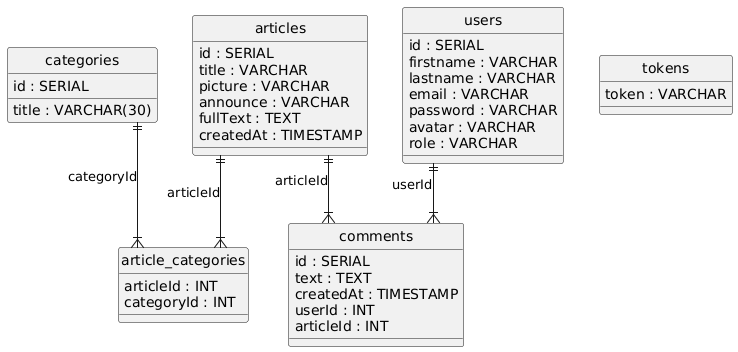

The diagram above was rendered by PlantUML. Its source (embedded in the PNG):
@startuml
hide circle
skinparam linetype ortho

entity "categories" as categories {
  id : SERIAL
  title : VARCHAR(30)
}

entity "users" as users {
  id : SERIAL
  firstname : VARCHAR
  lastname : VARCHAR
  email : VARCHAR
  password : VARCHAR
  avatar : VARCHAR
  role : VARCHAR
}

entity "articles" as articles {
  id : SERIAL
  title : VARCHAR
  picture : VARCHAR
  announce : VARCHAR
  fullText : TEXT
  createdAt : TIMESTAMP
}

entity "comments" as comments {
  id : SERIAL
  text : TEXT
  createdAt : TIMESTAMP
  userId : INT
  articleId : INT
}

entity "article_categories" as article_categories {
  articleId : INT
  categoryId : INT
}

entity "tokens" as tokens {
  token : VARCHAR
}

users ||--|{ comments : "userId"
articles ||--|{ comments : "articleId"
articles ||--|{ article_categories : "articleId"
categories ||--|{ article_categories : "categoryId"
@enduml